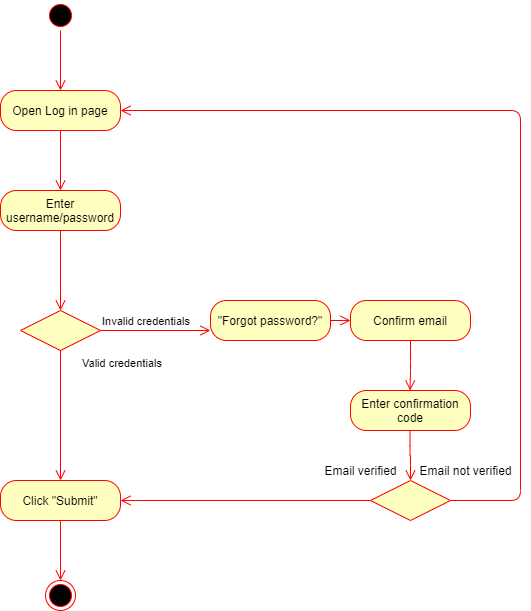

The diagram above was exported from draw.io. Its source (the exported page's mxGraphModel, read from the mxfile embedded in the PNG):
<mxGraphModel dx="1038" dy="548" grid="1" gridSize="10" guides="1" tooltips="1" connect="1" arrows="1" fold="1" page="1" pageScale="1" pageWidth="850" pageHeight="1100" math="0" shadow="0">
  <root>
    <mxCell id="0" />
    <mxCell id="1" parent="0" />
    <mxCell id="PspxhoBamMMMvUKT2TuL-2" value="Open Log in page" style="rounded=1;whiteSpace=wrap;html=1;arcSize=40;fontColor=#000000;fillColor=#ffffc0;strokeColor=#ff0000;" parent="1" vertex="1">
      <mxGeometry x="200" y="110" width="120" height="40" as="geometry" />
    </mxCell>
    <mxCell id="PspxhoBamMMMvUKT2TuL-3" value="" style="edgeStyle=orthogonalEdgeStyle;html=1;verticalAlign=bottom;endArrow=open;endSize=8;strokeColor=#ff0000;" parent="1" source="PspxhoBamMMMvUKT2TuL-2" edge="1">
      <mxGeometry relative="1" as="geometry">
        <mxPoint x="260" y="210" as="targetPoint" />
      </mxGeometry>
    </mxCell>
    <mxCell id="PspxhoBamMMMvUKT2TuL-4" value="" style="ellipse;html=1;shape=startState;fillColor=#000000;strokeColor=#ff0000;" parent="1" vertex="1">
      <mxGeometry x="245" y="20" width="30" height="30" as="geometry" />
    </mxCell>
    <mxCell id="PspxhoBamMMMvUKT2TuL-5" value="" style="edgeStyle=orthogonalEdgeStyle;html=1;verticalAlign=bottom;endArrow=open;endSize=8;strokeColor=#ff0000;" parent="1" source="PspxhoBamMMMvUKT2TuL-4" edge="1">
      <mxGeometry relative="1" as="geometry">
        <mxPoint x="260" y="110" as="targetPoint" />
      </mxGeometry>
    </mxCell>
    <mxCell id="PspxhoBamMMMvUKT2TuL-14" value="Enter username/password" style="rounded=1;whiteSpace=wrap;html=1;arcSize=40;fontColor=#000000;fillColor=#ffffc0;strokeColor=#ff0000;" parent="1" vertex="1">
      <mxGeometry x="200" y="210" width="120" height="40" as="geometry" />
    </mxCell>
    <mxCell id="PspxhoBamMMMvUKT2TuL-15" value="" style="edgeStyle=orthogonalEdgeStyle;html=1;verticalAlign=bottom;endArrow=open;endSize=8;strokeColor=#ff0000;entryX=0.5;entryY=0;entryDx=0;entryDy=0;" parent="1" source="PspxhoBamMMMvUKT2TuL-14" edge="1" target="PspxhoBamMMMvUKT2TuL-18">
      <mxGeometry relative="1" as="geometry">
        <mxPoint x="260" y="300" as="targetPoint" />
      </mxGeometry>
    </mxCell>
    <mxCell id="PspxhoBamMMMvUKT2TuL-18" value="" style="rhombus;whiteSpace=wrap;html=1;fillColor=#ffffc0;strokeColor=#ff0000;" parent="1" vertex="1">
      <mxGeometry x="220" y="330" width="80" height="40" as="geometry" />
    </mxCell>
    <mxCell id="PspxhoBamMMMvUKT2TuL-19" value="Invalid credentials" style="edgeStyle=orthogonalEdgeStyle;html=1;align=left;verticalAlign=bottom;endArrow=open;endSize=8;strokeColor=#ff0000;entryX=0;entryY=0.75;entryDx=0;entryDy=0;" parent="1" source="PspxhoBamMMMvUKT2TuL-18" edge="1" target="PspxhoBamMMMvUKT2TuL-23">
      <mxGeometry x="-1" relative="1" as="geometry">
        <mxPoint x="400" y="320" as="targetPoint" />
      </mxGeometry>
    </mxCell>
    <mxCell id="PspxhoBamMMMvUKT2TuL-20" value="Valid credentials" style="edgeStyle=orthogonalEdgeStyle;html=1;align=left;verticalAlign=top;endArrow=open;endSize=8;strokeColor=#ff0000;entryX=0.5;entryY=0;entryDx=0;entryDy=0;" parent="1" source="PspxhoBamMMMvUKT2TuL-18" edge="1" target="PspxhoBamMMMvUKT2TuL-28">
      <mxGeometry x="-1" y="20" relative="1" as="geometry">
        <mxPoint x="260" y="400" as="targetPoint" />
        <mxPoint as="offset" />
      </mxGeometry>
    </mxCell>
    <mxCell id="PspxhoBamMMMvUKT2TuL-23" value="&quot;Forgot password?&quot;" style="rounded=1;whiteSpace=wrap;html=1;arcSize=40;fontColor=#000000;fillColor=#ffffc0;strokeColor=#ff0000;" parent="1" vertex="1">
      <mxGeometry x="410" y="320" width="120" height="40" as="geometry" />
    </mxCell>
    <mxCell id="PspxhoBamMMMvUKT2TuL-24" value="" style="edgeStyle=orthogonalEdgeStyle;html=1;verticalAlign=bottom;endArrow=open;endSize=8;strokeColor=#ff0000;entryX=0;entryY=0.5;entryDx=0;entryDy=0;" parent="1" source="PspxhoBamMMMvUKT2TuL-23" target="PspxhoBamMMMvUKT2TuL-25" edge="1">
      <mxGeometry relative="1" as="geometry">
        <mxPoint x="460" y="400" as="targetPoint" />
      </mxGeometry>
    </mxCell>
    <mxCell id="PspxhoBamMMMvUKT2TuL-25" value="Confirm email" style="rounded=1;whiteSpace=wrap;html=1;arcSize=40;fontColor=#000000;fillColor=#ffffc0;strokeColor=#ff0000;" parent="1" vertex="1">
      <mxGeometry x="550" y="320" width="120" height="40" as="geometry" />
    </mxCell>
    <mxCell id="PspxhoBamMMMvUKT2TuL-28" value="Click &quot;Submit&quot;" style="rounded=1;whiteSpace=wrap;html=1;arcSize=40;fontColor=#000000;fillColor=#ffffc0;strokeColor=#ff0000;" parent="1" vertex="1">
      <mxGeometry x="200" y="500" width="120" height="40" as="geometry" />
    </mxCell>
    <mxCell id="PspxhoBamMMMvUKT2TuL-31" value="" style="edgeStyle=orthogonalEdgeStyle;html=1;verticalAlign=bottom;endArrow=open;endSize=8;strokeColor=#ff0000;" parent="1" edge="1">
      <mxGeometry relative="1" as="geometry">
        <mxPoint x="260" y="600" as="targetPoint" />
        <mxPoint x="260" y="540" as="sourcePoint" />
      </mxGeometry>
    </mxCell>
    <mxCell id="PspxhoBamMMMvUKT2TuL-39" value="" style="edgeStyle=orthogonalEdgeStyle;html=1;verticalAlign=bottom;endArrow=open;endSize=8;strokeColor=#ff0000;exitX=0.5;exitY=1;exitDx=0;exitDy=0;" parent="1" edge="1" source="PspxhoBamMMMvUKT2TuL-25">
      <mxGeometry relative="1" as="geometry">
        <mxPoint x="609.5" y="410" as="targetPoint" />
        <mxPoint x="610" y="370" as="sourcePoint" />
        <Array as="points">
          <mxPoint x="610" y="390" />
        </Array>
      </mxGeometry>
    </mxCell>
    <mxCell id="PspxhoBamMMMvUKT2TuL-40" value="Email verified" style="text;html=1;resizable=0;autosize=1;align=center;verticalAlign=middle;points=[];fillColor=none;strokeColor=none;rounded=0;" parent="1" vertex="1">
      <mxGeometry x="515" y="480" width="90" height="20" as="geometry" />
    </mxCell>
    <mxCell id="PspxhoBamMMMvUKT2TuL-42" value="" style="edgeStyle=orthogonalEdgeStyle;html=1;verticalAlign=bottom;endArrow=open;endSize=8;strokeColor=#ff0000;entryX=1;entryY=0.5;entryDx=0;entryDy=0;exitX=0;exitY=0.5;exitDx=0;exitDy=0;" parent="1" source="PspxhoBamMMMvUKT2TuL-32" edge="1">
      <mxGeometry relative="1" as="geometry">
        <mxPoint x="320" y="520" as="targetPoint" />
        <mxPoint x="609.5" y="450" as="sourcePoint" />
        <Array as="points">
          <mxPoint x="570" y="520" />
        </Array>
      </mxGeometry>
    </mxCell>
    <mxCell id="PspxhoBamMMMvUKT2TuL-43" value="" style="ellipse;html=1;shape=endState;fillColor=#000000;strokeColor=#ff0000;" parent="1" vertex="1">
      <mxGeometry x="245" y="600" width="30" height="30" as="geometry" />
    </mxCell>
    <mxCell id="PspxhoBamMMMvUKT2TuL-45" value="Enter confirmation code" style="rounded=1;whiteSpace=wrap;html=1;arcSize=40;fontColor=#000000;fillColor=#ffffc0;strokeColor=#ff0000;" parent="1" vertex="1">
      <mxGeometry x="550" y="410" width="120" height="40" as="geometry" />
    </mxCell>
    <mxCell id="PspxhoBamMMMvUKT2TuL-32" value="" style="rhombus;whiteSpace=wrap;html=1;fillColor=#ffffc0;strokeColor=#ff0000;" parent="1" vertex="1">
      <mxGeometry x="570" y="500" width="80" height="40" as="geometry" />
    </mxCell>
    <mxCell id="PspxhoBamMMMvUKT2TuL-51" value="" style="edgeStyle=orthogonalEdgeStyle;html=1;verticalAlign=bottom;endArrow=open;endSize=8;strokeColor=#ff0000;" parent="1" target="PspxhoBamMMMvUKT2TuL-32" edge="1">
      <mxGeometry relative="1" as="geometry">
        <mxPoint x="609.5" y="520" as="targetPoint" />
        <mxPoint x="609.5" y="450" as="sourcePoint" />
      </mxGeometry>
    </mxCell>
    <mxCell id="PspxhoBamMMMvUKT2TuL-53" value="" style="edgeStyle=orthogonalEdgeStyle;html=1;verticalAlign=bottom;endArrow=open;endSize=8;strokeColor=#ff0000;exitX=1;exitY=0.5;exitDx=0;exitDy=0;entryX=1;entryY=0.5;entryDx=0;entryDy=0;" parent="1" source="PspxhoBamMMMvUKT2TuL-32" target="PspxhoBamMMMvUKT2TuL-2" edge="1">
      <mxGeometry relative="1" as="geometry">
        <mxPoint x="330" y="130" as="targetPoint" />
        <mxPoint x="730" y="530" as="sourcePoint" />
        <Array as="points">
          <mxPoint x="720" y="520" />
          <mxPoint x="720" y="130" />
        </Array>
      </mxGeometry>
    </mxCell>
    <mxCell id="PspxhoBamMMMvUKT2TuL-54" value="Email not verified" style="text;html=1;resizable=0;autosize=1;align=center;verticalAlign=middle;points=[];fillColor=none;strokeColor=none;rounded=0;" parent="1" vertex="1">
      <mxGeometry x="610" y="480" width="110" height="20" as="geometry" />
    </mxCell>
  </root>
</mxGraphModel>